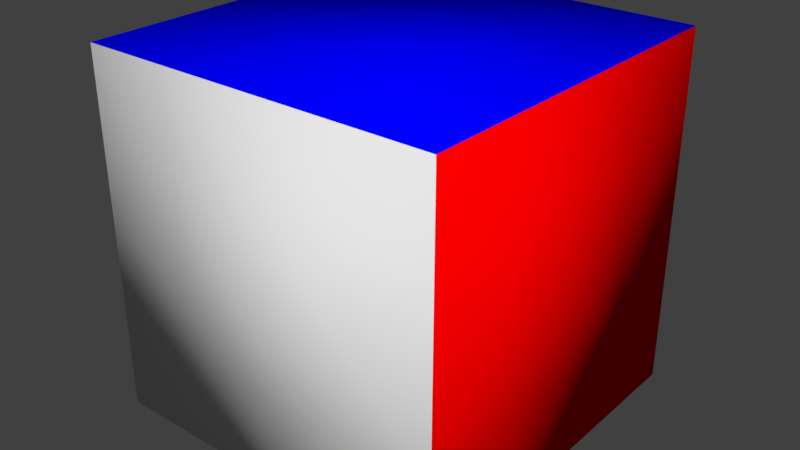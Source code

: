 # Source: scene.blend  (saved by Blender 2.78.0; exported with 4.5.12 LTS)
import bpy
from mathutils import Matrix  # noqa: F401  (used for matrix-valued properties, if any)

bpy.ops.wm.read_factory_settings(use_empty=True)
scene = bpy.context.scene
scene.name = 'Scene'

# ---- collections
col_collection_1 = bpy.data.collections.new('Collection 1'); scene.collection.children.link(col_collection_1)

# ---- materials (node trees are filled in below, after node groups)
mat_material = bpy.data.materials.new('Material')
mat_material.alpha_threshold = 0.0
mat_material.use_transparent_shadow = False
mat_material.roughness = 0.5
mat_material.line_color = (0.0, 0.0, 0.0, 1.0)
mat_material_001 = bpy.data.materials.new('Material.001')
mat_material_001.alpha_threshold = 0.0
mat_material_001.use_transparent_shadow = False
mat_material_001.diffuse_color = (0.0, 0.8, 0.0, 1.0)
mat_material_001.roughness = 0.5
mat_material_002 = bpy.data.materials.new('Material.002')
mat_material_002.alpha_threshold = 0.0
mat_material_002.use_transparent_shadow = False
mat_material_002.diffuse_color = (1.0, 0.0, 0.0, 1.0)
mat_material_002.roughness = 0.5
mat_material_003 = bpy.data.materials.new('Material.003')
mat_material_003.alpha_threshold = 0.0
mat_material_003.use_transparent_shadow = False
mat_material_003.diffuse_color = (0.0, 0.0, 1.0, 1.0)
mat_material_003.roughness = 0.5
mat_material_005 = bpy.data.materials.new('Material.005')
mat_material_005.alpha_threshold = 0.0
mat_material_005.use_transparent_shadow = False
mat_material_005.diffuse_color = (1.0, 1.0, 1.0, 1.0)
mat_material_005.roughness = 0.5
mat_material_005.line_color = (0.0, 0.0, 0.0, 1.0)

# ---- material node trees

# ---- world
world_world = bpy.data.worlds.new('World'); scene.world = world_world
world_world.color = (0.05088, 0.05088, 0.05088)
world_world.use_sun_shadow = False
world_world.sun_shadow_jitter_overblur = 0.0
world_world.cycles.sampling_method = 'MANUAL'

# ---- meshes
me_cube_001 = bpy.data.meshes.new('Cube.001')
me_cube_001.from_pydata([(1.0, 1.0, -1.0), (1.0, -1.0, -1.0), (-1.0, -1.0, -1.0), (-1.0, 1.0, -1.0), (1.0, 1.0, 1.0), (1.0, -1.0, 1.0), (-1.0, -1.0, 1.0), (-1.0, 1.0, 1.0), (1.0, -5.96e-08, -1.0), (1.788e-07, 1.0, -1.0), (1.0, 1.0, 0.0), (0.0, -1.0, -1.0), (1.0, -1.0, 0.0), (-1.0, 2.98e-07, -1.0), (-1.0, -1.0, 0.0), (-1.0, 1.0, 0.0), (1.0, -5.364e-07, 1.0), (2.384e-07, 1.0, 1.0), (-5.364e-07, -1.0, 1.0), (-1.0, 1.788e-07, 1.0), (2.086e-07, 1.0, 0.0), (-1.0, 2.384e-07, 0.0), (-2.682e-07, -1.0, 0.0), (1.0, -2.98e-07, 0.0), (-1.192e-07, -1.788e-07, 1.0), (8.941e-08, 1.192e-07, -1.0), (1.0, -0.5, -1.0), (-0.5, 1.0, -1.0), (1.0, 1.0, 0.5), (-0.5, -1.0, -1.0), (1.0, -1.0, 0.5), (-1.0, 0.5, -1.0), (-1.0, -1.0, 0.5), (-1.0, 1.0, 0.5), (1.0, -0.5, 1.0), (-0.5, 1.0, 1.0), (-0.5, -1.0, 1.0), (-1.0, 0.5, 1.0), (1.0, 0.5, -1.0), (0.5, 1.0, -1.0), (1.0, 1.0, -0.5), (0.5, -1.0, -1.0), (1.0, -1.0, -0.5), (-1.0, -0.5, -1.0), (-1.0, -1.0, -0.5), (-1.0, 1.0, -0.5), (1.0, 0.5, 1.0), (0.5, 1.0, 1.0), (0.5, -1.0, 1.0), (-1.0, -0.5, 1.0), (1.937e-07, 1.0, -0.5), (2.235e-07, 1.0, 0.5), (0.5, 1.0, 0.0), (-0.5, 1.0, 0.0), (-1.0, 2.086e-07, 0.5), (-1.0, 2.682e-07, -0.5), (-1.0, -0.5, 0.0), (-1.0, 0.5, 0.0), (-4.023e-07, -1.0, 0.5), (-1.341e-07, -1.0, -0.5), (0.5, -1.0, 0.0), (-0.5, -1.0, 0.0), (1.0, -4.172e-07, 0.5), (1.0, -1.788e-07, -0.5), (1.0, 0.5, 0.0), (1.0, -0.5, 0.0), (-0.5, 0.0, 1.0), (0.5, -3.576e-07, 1.0), (5.96e-08, 0.5, 1.0), (-3.278e-07, -0.5, 1.0), (4.47e-08, -0.5, -1.0), (1.341e-07, 0.5, -1.0), (0.5, 2.98e-08, -1.0), (-0.5, 2.086e-07, -1.0), (-0.5, 0.5, -1.0), (0.5, 0.5, -1.0), (0.5, -0.5, -1.0), (0.5, -0.5, 1.0), (0.5, 0.5, 1.0), (-0.5, 0.5, 1.0), (1.0, -0.5, -0.5), (1.0, 0.5, -0.5), (1.0, 0.5, 0.5), (-0.5, -1.0, -0.5), (0.5, -1.0, -0.5), (0.5, -1.0, 0.5), (-1.0, 0.5, -0.5), (-1.0, -0.5, -0.5), (-1.0, -0.5, 0.5), (-0.5, 1.0, 0.5), (0.5, 1.0, 0.5), (0.5, 1.0, -0.5), (-0.5, 1.0, -0.5), (-1.0, 0.5, 0.5), (-0.5, -1.0, 0.5), (1.0, -0.5, 0.5), (-0.5, -0.5, 1.0), (-0.5, -0.5, -1.0)], [], [(43, 97, 29), (36, 96, 49), (30, 95, 34), (32, 94, 36), (93, 37, 7), (92, 27, 3), (50, 91, 39), (51, 90, 52), (33, 89, 53), (88, 49, 19), (55, 87, 56), (45, 86, 57), (58, 85, 48), (59, 84, 60), (44, 83, 61), (62, 82, 46), (63, 81, 64), (42, 80, 65), (79, 37, 19), (67, 78, 68), (77, 69, 18), (76, 41, 11), (71, 75, 72), (31, 74, 73), (71, 25, 73), (27, 9, 71), (3, 27, 74), (38, 8, 72), (39, 0, 38), (39, 75, 71), (26, 1, 41), (8, 26, 76), (72, 76, 70), (77, 67, 24), (34, 16, 67), (5, 34, 77), (78, 47, 17), (46, 4, 47), (16, 46, 78), (35, 7, 37), (68, 17, 35), (24, 68, 79), (80, 63, 23), (26, 8, 63), (1, 26, 80), (81, 40, 10), (38, 0, 40), (8, 38, 81), (82, 28, 4), (64, 10, 28), (23, 64, 82), (83, 59, 22), (29, 11, 59), (2, 29, 83), (84, 42, 12), (41, 1, 42), (11, 41, 84), (85, 30, 5), (60, 12, 30), (22, 60, 85), (86, 55, 21), (13, 55, 86), (3, 31, 86), (87, 44, 14), (43, 2, 44), (13, 43, 87), (88, 32, 6), (56, 14, 32), (21, 56, 88), (89, 51, 20), (35, 17, 51), (7, 35, 89), (90, 28, 10), (47, 4, 28), (17, 47, 90), (91, 40, 0), (52, 10, 40), (20, 52, 91), (92, 50, 9), (53, 20, 50), (53, 92, 45), (93, 54, 19), (21, 54, 93), (57, 93, 33), (94, 58, 18), (61, 22, 58), (14, 61, 94), (95, 62, 16), (65, 23, 62), (12, 65, 95), (66, 19, 49), (69, 24, 66), (18, 69, 96), (97, 70, 11), (73, 25, 70), (13, 73, 97), (43, 29, 2), (36, 49, 6), (30, 34, 5), (32, 36, 6), (93, 7, 33), (92, 3, 45), (50, 39, 9), (51, 52, 20), (33, 53, 15), (88, 19, 54), (55, 56, 21), (45, 57, 15), (58, 48, 18), (59, 60, 22), (44, 61, 14), (62, 46, 16), (63, 64, 23), (42, 65, 12), (79, 19, 66), (67, 68, 24), (77, 18, 48), (76, 11, 70), (71, 72, 25), (31, 73, 13), (71, 73, 74), (27, 71, 74), (3, 74, 31), (38, 72, 75), (39, 38, 75), (39, 71, 9), (26, 41, 76), (8, 76, 72), (72, 70, 25), (77, 24, 69), (34, 67, 77), (5, 77, 48), (78, 17, 68), (46, 47, 78), (16, 78, 67), (35, 37, 79), (68, 35, 79), (24, 79, 66), (80, 23, 65), (26, 63, 80), (1, 80, 42), (81, 10, 64), (38, 40, 81), (8, 81, 63), (82, 4, 46), (64, 28, 82), (23, 82, 62), (83, 22, 61), (29, 59, 83), (2, 83, 44), (84, 12, 60), (41, 42, 84), (11, 84, 59), (85, 5, 48), (60, 30, 85), (22, 85, 58), (86, 21, 57), (13, 86, 31), (3, 86, 45), (87, 14, 56), (43, 44, 87), (13, 87, 55), (88, 6, 49), (56, 32, 88), (21, 88, 54), (89, 20, 53), (35, 51, 89), (7, 89, 33), (90, 10, 52), (47, 28, 90), (17, 90, 51), (91, 0, 39), (52, 40, 91), (20, 91, 50), (92, 9, 27), (53, 50, 92), (53, 45, 15), (93, 19, 37), (21, 93, 57), (57, 33, 15), (94, 18, 36), (61, 58, 94), (14, 94, 32), (95, 16, 34), (65, 62, 95), (12, 95, 30), (66, 49, 96), (69, 66, 96), (18, 96, 36), (97, 11, 29), (73, 70, 97), (13, 97, 43)])
me_cube_001.polygons.foreach_set('material_index', [3, 0, 0, 1, 2, 0, 0, 0, 0, 2, 2, 2, 1, 1, 1, 0, 0, 0, 0, 0, 0, 3, 3, 3, 3, 3, 3, 3, 3, 3, 3, 3, 3, 0, 0, 0, 0, 0, 0, 0, 0, 0, 0, 0, 0, 0, 0, 0, 0, 0, 0, 1, 1, 1, 1, 1, 1, 1, 1, 1, 2, 2, 2, 2, 2, 2, 2, 2, 2, 0, 0, 0, 0, 0, 0, 0, 0, 0, 0, 0, 0, 2, 2, 2, 1, 1, 1, 0, 0, 0, 0, 0, 0, 3, 3, 3, 3, 0, 0, 1, 2, 0, 0, 0, 0, 2, 2, 2, 1, 1, 1, 0, 0, 0, 0, 0, 0, 3, 3, 3, 3, 3, 3, 3, 3, 3, 3, 3, 3, 0, 0, 0, 0, 0, 0, 0, 0, 0, 0, 0, 0, 0, 0, 0, 0, 0, 0, 1, 1, 1, 1, 1, 1, 1, 1, 1, 2, 2, 2, 2, 2, 2, 2, 2, 2, 0, 0, 0, 0, 0, 0, 0, 0, 0, 0, 0, 0, 2, 2, 2, 1, 1, 1, 0, 0, 0, 0, 0, 0, 3, 3, 3])
_uv = me_cube_001.uv_layers.new(name='UVMap')
_uv.uv.foreach_set('vector', [0.08333, 0.6667, 0.08333, 0.5833, 2.235e-08, 0.5833, 0.6667, 0.25, 0.5833, 0.25, 0.5833, 0.3333, 0.3333, 0.25, 0.25, 0.25, 0.25, 0.3333, 1.0, 0.25, 0.9167, 0.25, 0.9167, 0.3333, 0.25, 0.75, 0.3333, 0.75, 0.3333, 0.6667, 0.5833, 0.4167, 0.6667, 0.4167, 0.6667, 0.3333, 0.5833, 0.5, 0.5833, 0.5833, 0.6667, 0.5833, 0.4167, 0.5, 0.4167, 0.5833, 0.5, 0.5833, 0.4167, 0.3333, 0.4167, 0.4167, 0.5, 0.4167, 0.25, 0.9167, 0.3333, 0.9167, 0.3333, 0.8333, 0.08333, 0.8333, 0.08333, 0.9167, 0.1667, 0.9167, 0.08333, 0.6667, 0.08333, 0.75, 0.1667, 0.75, 0.8333, 0.25, 0.75, 0.25, 0.75, 0.3333, 0.8333, 0.08333, 0.75, 0.08333, 0.75, 0.1667, 1.0, 0.08333, 0.9167, 0.08333, 0.9167, 0.1667, 0.1667, 0.25, 0.08333, 0.25, 0.08333, 0.3333, 0.1667, 0.08333, 0.08333, 0.08333, 0.08333, 0.1667, 0.3333, 0.08333, 0.25, 0.08333, 0.25, 0.1667, 0.4167, 0.25, 0.4167, 0.3333, 0.5, 0.3333, 0.5, 0.08333, 0.4167, 0.08333, 0.4167, 0.1667, 0.5833, 0.08333, 0.5833, 0.1667, 0.6667, 0.1667, 0.08333, 0.4167, 6.706e-08, 0.4167, 4.47e-08, 0.5, 0.25, 0.5, 0.25, 0.4167, 0.1667, 0.4167, 0.25, 0.6667, 0.25, 0.5833, 0.1667, 0.5833, 0.25, 0.5, 0.1667, 0.5, 0.1667, 0.5833, 0.3333, 0.5833, 0.3333, 0.5, 0.25, 0.5, 0.3333, 0.6667, 0.3333, 0.5833, 0.25, 0.5833, 0.25, 0.3333, 0.1667, 0.3333, 0.1667, 0.4167, 0.3333, 0.4167, 0.3333, 0.3333, 0.25, 0.3333, 0.3333, 0.4167, 0.25, 0.4167, 0.25, 0.5, 0.08333, 0.3333, 8.941e-08, 0.3333, 6.706e-08, 0.4167, 0.1667, 0.3333, 0.08333, 0.3333, 0.08333, 0.4167, 0.1667, 0.4167, 0.08333, 0.4167, 0.08333, 0.5, 0.5833, 0.08333, 0.5, 0.08333, 0.5, 0.1667, 0.5833, 1.043e-07, 0.5, 6.954e-08, 0.5, 0.08333, 0.6667, 1.391e-07, 0.5833, 1.043e-07, 0.5833, 0.08333, 0.4167, 0.08333, 0.3333, 0.08333, 0.3333, 0.1667, 0.4167, 3.477e-08, 0.3333, 0.0, 0.3333, 0.08333, 0.5, 6.954e-08, 0.4167, 3.477e-08, 0.4167, 0.08333, 0.3333, 0.25, 0.3333, 0.3333, 0.4167, 0.3333, 0.4167, 0.1667, 0.3333, 0.1667, 0.3333, 0.25, 0.5, 0.1667, 0.4167, 0.1667, 0.4167, 0.25, 0.25, 0.08333, 0.1667, 0.08333, 0.1667, 0.1667, 0.25, 9.934e-09, 0.1667, 1.987e-08, 0.1667, 0.08333, 0.3333, 0.0, 0.25, 9.934e-09, 0.25, 0.08333, 0.08333, 0.08333, 2.732e-08, 0.08333, 5.464e-08, 0.1667, 0.08333, 2.98e-08, 0.0, 3.974e-08, 2.732e-08, 0.08333, 0.1667, 1.987e-08, 0.08333, 2.98e-08, 0.08333, 0.08333, 0.08333, 0.25, 8.196e-08, 0.25, 1.093e-07, 0.3333, 0.08333, 0.1667, 5.464e-08, 0.1667, 8.196e-08, 0.25, 0.1667, 0.1667, 0.08333, 0.1667, 0.08333, 0.25, 0.9167, 0.08333, 0.8333, 0.08333, 0.8333, 0.1667, 0.9167, 2.235e-08, 0.8333, 1.49e-08, 0.8333, 0.08333, 1.0, 2.98e-08, 0.9167, 2.235e-08, 0.9167, 0.08333, 0.75, 0.08333, 0.6667, 0.08333, 0.6667, 0.1667, 0.75, 7.451e-09, 0.6667, 0.0, 0.6667, 0.08333, 0.8333, 1.49e-08, 0.75, 7.451e-09, 0.75, 0.08333, 0.75, 0.25, 0.6667, 0.25, 0.6667, 0.3333, 0.75, 0.1667, 0.6667, 0.1667, 0.6667, 0.25, 0.8333, 0.1667, 0.75, 0.1667, 0.75, 0.25, 0.08333, 0.75, 0.08333, 0.8333, 0.1667, 0.8333, 2.98e-08, 0.8333, 0.08333, 0.8333, 0.08333, 0.75, 5.96e-08, 0.6667, 4.47e-08, 0.75, 0.08333, 0.75, 0.08333, 0.9167, 0.08333, 1.0, 0.1667, 1.0, 1.49e-08, 0.9167, 0.0, 1.0, 0.08333, 1.0, 2.98e-08, 0.8333, 1.49e-08, 0.9167, 0.08333, 0.9167, 0.25, 0.9167, 0.25, 1.0, 0.3333, 1.0, 0.1667, 0.9167, 0.1667, 1.0, 0.25, 1.0, 0.1667, 0.8333, 0.1667, 0.9167, 0.25, 0.9167, 0.4167, 0.4167, 0.4167, 0.5, 0.5, 0.5, 0.3333, 0.4167, 0.3333, 0.5, 0.4167, 0.5, 0.3333, 0.3333, 0.3333, 0.4167, 0.4167, 0.4167, 0.4167, 0.5833, 0.4167, 0.6667, 0.5, 0.6667, 0.3333, 0.5833, 0.3333, 0.6667, 0.4167, 0.6667, 0.3333, 0.5, 0.3333, 0.5833, 0.4167, 0.5833, 0.5833, 0.5833, 0.5833, 0.6667, 0.6667, 0.6667, 0.5, 0.5833, 0.5, 0.6667, 0.5833, 0.6667, 0.5, 0.5, 0.5, 0.5833, 0.5833, 0.5833, 0.5833, 0.4167, 0.5833, 0.5, 0.6667, 0.5, 0.5, 0.4167, 0.5, 0.5, 0.5833, 0.5, 0.5, 0.4167, 0.5833, 0.4167, 0.5833, 0.3333, 0.25, 0.75, 0.25, 0.8333, 0.3333, 0.8333, 0.1667, 0.8333, 0.25, 0.8333, 0.25, 0.75, 0.1667, 0.75, 0.25, 0.75, 0.25, 0.6667, 0.9167, 0.25, 0.8333, 0.25, 0.8333, 0.3333, 0.9167, 0.1667, 0.8333, 0.1667, 0.8333, 0.25, 1.0, 0.1667, 0.9167, 0.1667, 0.9167, 0.25, 0.25, 0.25, 0.1667, 0.25, 0.1667, 0.3333, 0.25, 0.1667, 0.1667, 0.1667, 0.1667, 0.25, 0.3333, 0.1667, 0.25, 0.1667, 0.25, 0.25, 0.5, 0.25, 0.5, 0.3333, 0.5833, 0.3333, 0.5833, 0.1667, 0.5, 0.1667, 0.5, 0.25, 0.6667, 0.1667, 0.5833, 0.1667, 0.5833, 0.25, 0.08333, 0.5833, 0.08333, 0.5, 4.47e-08, 0.5, 0.1667, 0.5833, 0.1667, 0.5, 0.08333, 0.5, 0.1667, 0.6667, 0.1667, 0.5833, 0.08333, 0.5833, 0.08333, 0.6667, 2.235e-08, 0.5833, 0.0, 0.6667, 0.6667, 0.25, 0.5833, 0.3333, 0.6667, 0.3333, 0.3333, 0.25, 0.25, 0.3333, 0.3333, 0.3333, 1.0, 0.25, 0.9167, 0.3333, 1.0, 0.3333, 0.25, 0.75, 0.3333, 0.6667, 0.25, 0.6667, 0.5833, 0.4167, 0.6667, 0.3333, 0.5833, 0.3333, 0.5833, 0.5, 0.6667, 0.5833, 0.6667, 0.5, 0.4167, 0.5, 0.5, 0.5833, 0.5, 0.5, 0.4167, 0.3333, 0.5, 0.4167, 0.5, 0.3333, 0.25, 0.9167, 0.3333, 0.8333, 0.25, 0.8333, 0.08333, 0.8333, 0.1667, 0.9167, 0.1667, 0.8333, 0.08333, 0.6667, 0.1667, 0.75, 0.1667, 0.6667, 0.8333, 0.25, 0.75, 0.3333, 0.8333, 0.3333, 0.8333, 0.08333, 0.75, 0.1667, 0.8333, 0.1667, 1.0, 0.08333, 0.9167, 0.1667, 1.0, 0.1667, 0.1667, 0.25, 0.08333, 0.3333, 0.1667, 0.3333, 0.1667, 0.08333, 0.08333, 0.1667, 0.1667, 0.1667, 0.3333, 0.08333, 0.25, 0.1667, 0.3333, 0.1667, 0.4167, 0.25, 0.5, 0.3333, 0.5, 0.25, 0.5, 0.08333, 0.4167, 0.1667, 0.5, 0.1667, 0.5833, 0.08333, 0.6667, 0.1667, 0.6667, 0.08333, 0.08333, 0.4167, 4.47e-08, 0.5, 0.08333, 0.5, 0.25, 0.5, 0.1667, 0.4167, 0.1667, 0.5, 0.25, 0.6667, 0.1667, 0.5833, 0.1667, 0.6667, 0.25, 0.5, 0.1667, 0.5833, 0.25, 0.5833, 0.3333, 0.5833, 0.25, 0.5, 0.25, 0.5833, 0.3333, 0.6667, 0.25, 0.5833, 0.25, 0.6667, 0.25, 0.3333, 0.1667, 0.4167, 0.25, 0.4167, 0.3333, 0.4167, 0.25, 0.3333, 0.25, 0.4167, 0.3333, 0.4167, 0.25, 0.5, 0.3333, 0.5, 0.08333, 0.3333, 6.706e-08, 0.4167, 0.08333, 0.4167, 0.1667, 0.3333, 0.08333, 0.4167, 0.1667, 0.4167, 0.1667, 0.4167, 0.08333, 0.5, 0.1667, 0.5, 0.5833, 0.08333, 0.5, 0.1667, 0.5833, 0.1667, 0.5833, 1.043e-07, 0.5, 0.08333, 0.5833, 0.08333, 0.6667, 1.391e-07, 0.5833, 0.08333, 0.6667, 0.08333, 0.4167, 0.08333, 0.3333, 0.1667, 0.4167, 0.1667, 0.4167, 3.477e-08, 0.3333, 0.08333, 0.4167, 0.08333, 0.5, 6.954e-08, 0.4167, 0.08333, 0.5, 0.08333, 0.3333, 0.25, 0.4167, 0.3333, 0.4167, 0.25, 0.4167, 0.1667, 0.3333, 0.25, 0.4167, 0.25, 0.5, 0.1667, 0.4167, 0.25, 0.5, 0.25, 0.25, 0.08333, 0.1667, 0.1667, 0.25, 0.1667, 0.25, 9.934e-09, 0.1667, 0.08333, 0.25, 0.08333, 0.3333, 0.0, 0.25, 0.08333, 0.3333, 0.08333, 0.08333, 0.08333, 5.464e-08, 0.1667, 0.08333, 0.1667, 0.08333, 2.98e-08, 2.732e-08, 0.08333, 0.08333, 0.08333, 0.1667, 1.987e-08, 0.08333, 0.08333, 0.1667, 0.08333, 0.08333, 0.25, 1.093e-07, 0.3333, 0.08333, 0.3333, 0.08333, 0.1667, 8.196e-08, 0.25, 0.08333, 0.25, 0.1667, 0.1667, 0.08333, 0.25, 0.1667, 0.25, 0.9167, 0.08333, 0.8333, 0.1667, 0.9167, 0.1667, 0.9167, 2.235e-08, 0.8333, 0.08333, 0.9167, 0.08333, 1.0, 2.98e-08, 0.9167, 0.08333, 1.0, 0.08333, 0.75, 0.08333, 0.6667, 0.1667, 0.75, 0.1667, 0.75, 7.451e-09, 0.6667, 0.08333, 0.75, 0.08333, 0.8333, 1.49e-08, 0.75, 0.08333, 0.8333, 0.08333, 0.75, 0.25, 0.6667, 0.3333, 0.75, 0.3333, 0.75, 0.1667, 0.6667, 0.25, 0.75, 0.25, 0.8333, 0.1667, 0.75, 0.25, 0.8333, 0.25, 0.08333, 0.75, 0.1667, 0.8333, 0.1667, 0.75, 2.98e-08, 0.8333, 0.08333, 0.75, 4.47e-08, 0.75, 5.96e-08, 0.6667, 0.08333, 0.75, 0.08333, 0.6667, 0.08333, 0.9167, 0.1667, 1.0, 0.1667, 0.9167, 1.49e-08, 0.9167, 0.08333, 1.0, 0.08333, 0.9167, 2.98e-08, 0.8333, 0.08333, 0.9167, 0.08333, 0.8333, 0.25, 0.9167, 0.3333, 1.0, 0.3333, 0.9167, 0.1667, 0.9167, 0.25, 1.0, 0.25, 0.9167, 0.1667, 0.8333, 0.25, 0.9167, 0.25, 0.8333, 0.4167, 0.4167, 0.5, 0.5, 0.5, 0.4167, 0.3333, 0.4167, 0.4167, 0.5, 0.4167, 0.4167, 0.3333, 0.3333, 0.4167, 0.4167, 0.4167, 0.3333, 0.4167, 0.5833, 0.5, 0.6667, 0.5, 0.5833, 0.3333, 0.5833, 0.4167, 0.6667, 0.4167, 0.5833, 0.3333, 0.5, 0.4167, 0.5833, 0.4167, 0.5, 0.5833, 0.5833, 0.6667, 0.6667, 0.6667, 0.5833, 0.5, 0.5833, 0.5833, 0.6667, 0.5833, 0.5833, 0.5, 0.5, 0.5833, 0.5833, 0.5833, 0.5, 0.5833, 0.4167, 0.6667, 0.5, 0.6667, 0.4167, 0.5, 0.4167, 0.5833, 0.5, 0.5833, 0.4167, 0.5, 0.4167, 0.5833, 0.3333, 0.5, 0.3333, 0.25, 0.75, 0.3333, 0.8333, 0.3333, 0.75, 0.1667, 0.8333, 0.25, 0.75, 0.1667, 0.75, 0.1667, 0.75, 0.25, 0.6667, 0.1667, 0.6667, 0.9167, 0.25, 0.8333, 0.3333, 0.9167, 0.3333, 0.9167, 0.1667, 0.8333, 0.25, 0.9167, 0.25, 1.0, 0.1667, 0.9167, 0.25, 1.0, 0.25, 0.25, 0.25, 0.1667, 0.3333, 0.25, 0.3333, 0.25, 0.1667, 0.1667, 0.25, 0.25, 0.25, 0.3333, 0.1667, 0.25, 0.25, 0.3333, 0.25, 0.5, 0.25, 0.5833, 0.3333, 0.5833, 0.25, 0.5833, 0.1667, 0.5, 0.25, 0.5833, 0.25, 0.6667, 0.1667, 0.5833, 0.25, 0.6667, 0.25, 0.08333, 0.5833, 4.47e-08, 0.5, 2.235e-08, 0.5833, 0.1667, 0.5833, 0.08333, 0.5, 0.08333, 0.5833, 0.1667, 0.6667, 0.08333, 0.5833, 0.08333, 0.6667])
_ca = me_cube_001.color_attributes.new('Col', 'BYTE_COLOR', 'CORNER')
_ca.data.foreach_set('color', [0.1779, 0.9387, 1.0, 1.0, 0.1779, 0.9387, 1.0, 1.0, 0.1779, 0.9387, 1.0, 1.0, 0.1779, 0.9387, 1.0, 1.0, 0.1779, 0.9387, 1.0, 1.0, 0.1779, 0.9387, 1.0, 1.0, 0.1779, 0.9387, 1.0, 1.0, 0.1779, 0.9387, 1.0, 1.0, 0.1779, 0.9387, 1.0, 1.0, 0.1779, 0.9387, 1.0, 1.0, 0.1779, 0.9387, 1.0, 1.0, 0.1779, 0.9387, 1.0, 1.0, 0.1779, 0.9387, 1.0, 1.0, 0.1779, 0.9387, 1.0, 1.0, 0.1779, 0.9387, 1.0, 1.0, 0.1779, 0.9387, 1.0, 1.0, 0.1779, 0.9387, 1.0, 1.0, 0.1779, 0.9387, 1.0, 1.0, 0.1779, 0.9387, 1.0, 1.0, 0.1779, 0.9387, 1.0, 1.0, 0.1779, 0.9387, 1.0, 1.0, 0.1779, 0.9387, 1.0, 1.0, 0.1779, 0.9387, 1.0, 1.0, 0.1779, 0.9387, 1.0, 1.0, 0.1779, 0.9387, 1.0, 1.0, 0.1779, 0.9387, 1.0, 1.0, 0.1779, 0.9387, 1.0, 1.0, 0.1779, 0.9387, 1.0, 1.0, 0.1779, 0.9387, 1.0, 1.0, 0.1779, 0.9387, 1.0, 1.0, 0.1779, 0.9387, 1.0, 1.0, 0.1779, 0.9387, 1.0, 1.0, 0.1779, 0.9387, 1.0, 1.0, 0.1779, 0.9387, 1.0, 1.0, 0.1779, 0.9387, 1.0, 1.0, 0.1779, 0.9387, 1.0, 1.0, 0.1779, 0.9387, 1.0, 1.0, 0.1779, 0.9387, 1.0, 1.0, 0.1779, 0.9387, 1.0, 1.0, 0.1779, 0.9387, 1.0, 1.0, 0.1779, 0.9387, 1.0, 1.0, 0.1779, 0.9387, 1.0, 1.0, 0.1779, 0.9387, 1.0, 1.0, 0.1779, 0.9387, 1.0, 1.0, 0.1779, 0.9387, 1.0, 1.0, 0.1779, 0.9387, 1.0, 1.0, 0.1779, 0.9387, 1.0, 1.0, 0.1779, 0.9387, 1.0, 1.0, 0.1779, 0.9387, 1.0, 1.0, 0.1779, 0.9387, 1.0, 1.0, 0.1779, 0.9387, 1.0, 1.0, 0.1779, 0.9387, 1.0, 1.0, 0.1779, 0.9387, 1.0, 1.0, 0.1779, 0.9387, 1.0, 1.0, 0.1779, 0.9387, 1.0, 1.0, 0.1779, 0.9387, 1.0, 1.0, 0.1779, 0.9387, 1.0, 1.0, 0.1779, 0.9387, 1.0, 1.0, 0.1779, 0.9387, 1.0, 1.0, 0.1779, 0.9387, 1.0, 1.0, 0.1779, 0.9387, 1.0, 1.0, 0.1779, 0.9387, 1.0, 1.0, 0.1779, 0.9387, 1.0, 1.0, 0.1779, 0.9387, 1.0, 1.0, 0.1779, 0.9387, 1.0, 1.0, 0.1779, 0.9387, 1.0, 1.0, 0.1779, 0.9387, 1.0, 1.0, 0.1779, 0.9387, 1.0, 1.0, 0.1779, 0.9387, 1.0, 1.0, 0.1779, 0.9387, 1.0, 1.0, 0.1779, 0.9387, 1.0, 1.0, 0.1779, 0.9387, 1.0, 1.0, 0.1779, 0.9387, 1.0, 1.0, 0.1779, 0.9387, 1.0, 1.0, 0.1779, 0.9387, 1.0, 1.0, 0.1779, 0.9387, 1.0, 1.0, 0.1779, 0.9387, 1.0, 1.0, 0.1779, 0.9387, 1.0, 1.0, 0.1779, 0.9387, 1.0, 1.0, 0.1779, 0.9387, 1.0, 1.0, 0.1779, 0.9387, 1.0, 1.0, 0.1779, 0.9387, 1.0, 1.0, 0.1779, 0.9387, 1.0, 1.0, 0.1779, 0.9387, 1.0, 1.0, 0.1779, 0.9387, 1.0, 1.0, 0.1779, 0.9387, 1.0, 1.0, 0.1779, 0.9387, 1.0, 1.0, 0.1779, 0.9387, 1.0, 1.0, 0.1779, 0.9387, 1.0, 1.0, 0.1779, 0.9387, 1.0, 1.0, 0.1779, 0.9387, 1.0, 1.0, 0.1779, 0.9387, 1.0, 1.0, 0.1779, 0.9387, 1.0, 1.0, 0.1779, 0.9387, 1.0, 1.0, 0.1779, 0.9387, 1.0, 1.0, 0.1779, 0.9387, 1.0, 1.0, 0.1779, 0.9387, 1.0, 1.0, 0.1779, 0.9387, 1.0, 1.0, 0.1779, 0.9387, 1.0, 1.0, 0.1779, 0.9387, 1.0, 1.0, 0.1779, 0.9387, 1.0, 1.0, 0.1779, 0.9387, 1.0, 1.0, 0.1779, 0.9387, 1.0, 1.0, 0.1779, 0.9387, 1.0, 1.0, 0.1779, 0.9387, 1.0, 1.0, 0.1779, 0.9387, 1.0, 1.0, 0.1779, 0.9387, 1.0, 1.0, 0.1779, 0.9387, 1.0, 1.0, 0.1779, 0.9387, 1.0, 1.0, 0.1779, 0.9387, 1.0, 1.0, 0.1779, 0.9387, 1.0, 1.0, 0.1779, 0.9387, 1.0, 1.0, 0.1779, 0.9387, 1.0, 1.0, 0.1779, 0.9387, 1.0, 1.0, 0.1779, 0.9387, 1.0, 1.0, 0.1779, 0.9387, 1.0, 1.0, 0.1779, 0.9387, 1.0, 1.0, 0.1779, 0.9387, 1.0, 1.0, 0.1779, 0.9387, 1.0, 1.0, 0.1779, 0.9387, 1.0, 1.0, 0.1779, 0.9387, 1.0, 1.0, 0.1779, 0.9387, 1.0, 1.0, 0.1779, 0.9387, 1.0, 1.0, 0.1779, 0.9387, 1.0, 1.0, 0.1779, 0.9387, 1.0, 1.0, 0.1779, 0.9387, 1.0, 1.0, 0.1779, 0.9387, 1.0, 1.0, 0.1779, 0.9387, 1.0, 1.0, 0.1779, 0.9387, 1.0, 1.0, 0.1779, 0.9387, 1.0, 1.0, 0.1779, 0.9387, 1.0, 1.0, 0.1779, 0.9387, 1.0, 1.0, 0.1779, 0.9387, 1.0, 1.0, 0.1779, 0.9387, 1.0, 1.0, 0.1779, 0.9387, 1.0, 1.0, 0.1779, 0.9387, 1.0, 1.0, 0.1779, 0.9387, 1.0, 1.0, 0.1779, 0.9387, 1.0, 1.0, 0.1779, 0.9387, 1.0, 1.0, 0.1779, 0.9387, 1.0, 1.0, 0.1779, 0.9387, 1.0, 1.0, 0.1779, 0.9387, 1.0, 1.0, 0.1779, 0.9387, 1.0, 1.0, 0.1779, 0.9387, 1.0, 1.0, 0.1779, 0.9387, 1.0, 1.0, 0.1779, 0.9387, 1.0, 1.0, 0.1779, 0.9387, 1.0, 1.0, 0.1779, 0.9387, 1.0, 1.0, 0.1779, 0.9387, 1.0, 1.0, 0.1779, 0.9387, 1.0, 1.0, 0.1779, 0.9387, 1.0, 1.0, 0.1779, 0.9387, 1.0, 1.0, 0.1779, 0.9387, 1.0, 1.0, 0.1779, 0.9387, 1.0, 1.0, 0.1779, 0.9387, 1.0, 1.0, 0.1779, 0.9387, 1.0, 1.0, 0.1779, 0.9387, 1.0, 1.0, 0.1779, 0.9387, 1.0, 1.0, 0.1779, 0.9387, 1.0, 1.0, 0.1779, 0.9387, 1.0, 1.0, 0.1779, 0.9387, 1.0, 1.0, 0.1779, 0.9387, 1.0, 1.0, 0.1779, 0.9387, 1.0, 1.0, 0.1779, 0.9387, 1.0, 1.0, 0.1779, 0.9387, 1.0, 1.0, 0.1779, 0.9387, 1.0, 1.0, 0.1779, 0.9387, 1.0, 1.0, 0.1779, 0.9387, 1.0, 1.0, 0.1779, 0.9387, 1.0, 1.0, 0.1779, 0.9387, 1.0, 1.0, 0.1779, 0.9387, 1.0, 1.0, 0.1779, 0.9387, 1.0, 1.0, 0.1779, 0.9387, 1.0, 1.0, 0.1779, 0.9387, 1.0, 1.0, 0.1779, 0.9387, 1.0, 1.0, 0.1779, 0.9387, 1.0, 1.0, 0.1779, 0.9387, 1.0, 1.0, 0.1779, 0.9387, 1.0, 1.0, 0.1779, 0.9387, 1.0, 1.0, 0.1779, 0.9387, 1.0, 1.0, 0.1779, 0.9387, 1.0, 1.0, 0.1779, 0.9387, 1.0, 1.0, 0.1779, 0.9387, 1.0, 1.0, 0.1779, 0.9387, 1.0, 1.0, 0.1779, 0.9387, 1.0, 1.0, 0.1779, 0.9387, 1.0, 1.0, 0.1779, 0.9387, 1.0, 1.0, 0.1779, 0.9387, 1.0, 1.0, 0.1779, 0.9387, 1.0, 1.0, 0.1779, 0.9387, 1.0, 1.0, 0.1779, 0.9387, 1.0, 1.0, 0.1779, 0.9387, 1.0, 1.0, 0.1779, 0.9387, 1.0, 1.0, 0.1779, 0.9387, 1.0, 1.0, 0.1779, 0.9387, 1.0, 1.0, 0.1779, 0.9387, 1.0, 1.0, 0.1779, 0.9387, 1.0, 1.0, 0.1779, 0.9387, 1.0, 1.0, 0.1779, 0.9387, 1.0, 1.0, 0.1779, 0.9387, 1.0, 1.0, 0.1779, 0.9387, 1.0, 1.0, 0.1779, 0.9387, 1.0, 1.0, 0.1779, 0.9387, 1.0, 1.0, 0.1779, 0.9387, 1.0, 1.0, 0.1779, 0.9387, 1.0, 1.0, 0.1779, 0.9387, 1.0, 1.0, 0.1779, 0.9387, 1.0, 1.0, 0.1779, 0.9387, 1.0, 1.0, 0.1779, 0.9387, 1.0, 1.0, 0.1779, 0.9387, 1.0, 1.0, 0.1779, 0.9387, 1.0, 1.0, 0.1779, 0.9387, 1.0, 1.0, 0.1779, 0.9387, 1.0, 1.0, 0.1779, 0.9387, 1.0, 1.0, 0.1779, 0.9387, 1.0, 1.0, 0.1779, 0.9387, 1.0, 1.0, 0.1779, 0.9387, 1.0, 1.0, 0.1779, 0.9387, 1.0, 1.0, 0.1779, 0.9387, 1.0, 1.0, 0.1779, 0.9387, 1.0, 1.0, 0.1779, 0.9387, 1.0, 1.0, 0.1779, 0.9387, 1.0, 1.0, 0.1779, 0.9387, 1.0, 1.0, 0.1779, 0.9387, 1.0, 1.0, 0.1779, 0.9387, 1.0, 1.0, 0.1779, 0.9387, 1.0, 1.0, 0.1779, 0.9387, 1.0, 1.0, 0.1779, 0.9387, 1.0, 1.0, 0.1779, 0.9387, 1.0, 1.0, 0.1779, 0.9387, 1.0, 1.0, 0.1779, 0.9387, 1.0, 1.0, 0.1779, 0.9387, 1.0, 1.0, 0.1779, 0.9387, 1.0, 1.0, 0.1779, 0.9387, 1.0, 1.0, 0.1779, 0.9387, 1.0, 1.0, 0.1779, 0.9387, 1.0, 1.0, 0.1779, 0.9387, 1.0, 1.0, 0.1779, 0.9387, 1.0, 1.0, 0.1779, 0.9387, 1.0, 1.0, 0.1779, 0.9387, 1.0, 1.0, 0.1779, 0.9387, 1.0, 1.0, 0.1779, 0.9387, 1.0, 1.0, 0.1779, 0.9387, 1.0, 1.0, 0.1779, 0.9387, 1.0, 1.0, 0.1779, 0.9387, 1.0, 1.0, 0.1779, 0.9387, 1.0, 1.0, 0.1779, 0.9387, 1.0, 1.0, 0.1779, 0.9387, 1.0, 1.0, 0.1779, 0.9387, 1.0, 1.0, 0.1779, 0.9387, 1.0, 1.0, 0.1779, 0.9387, 1.0, 1.0, 0.1779, 0.9387, 1.0, 1.0, 0.1779, 0.9387, 1.0, 1.0, 0.1779, 0.9387, 1.0, 1.0, 0.1779, 0.9387, 1.0, 1.0, 0.1779, 0.9387, 1.0, 1.0, 0.1779, 0.9387, 1.0, 1.0, 0.1779, 0.9387, 1.0, 1.0, 0.1779, 0.9387, 1.0, 1.0, 0.1779, 0.9387, 1.0, 1.0, 0.1779, 0.9387, 1.0, 1.0, 0.1779, 0.9387, 1.0, 1.0, 0.1779, 0.9387, 1.0, 1.0, 0.1779, 0.9387, 1.0, 1.0, 0.1779, 0.9387, 1.0, 1.0, 0.1779, 0.9387, 1.0, 1.0, 0.1779, 0.9387, 1.0, 1.0, 0.1779, 0.9387, 1.0, 1.0, 0.1779, 0.9387, 1.0, 1.0, 0.1779, 0.9387, 1.0, 1.0, 0.1779, 0.9387, 1.0, 1.0, 0.1779, 0.9387, 1.0, 1.0, 0.1779, 0.9387, 1.0, 1.0, 0.1779, 0.9387, 1.0, 1.0, 0.1779, 0.9387, 1.0, 1.0, 0.1779, 0.9387, 1.0, 1.0, 0.1779, 0.9387, 1.0, 1.0, 0.1779, 0.9387, 1.0, 1.0, 0.1779, 0.9387, 1.0, 1.0, 0.1779, 0.9387, 1.0, 1.0, 0.1779, 0.9387, 1.0, 1.0, 0.1779, 0.9387, 1.0, 1.0, 0.1779, 0.9387, 1.0, 1.0, 0.1779, 0.9387, 1.0, 1.0, 0.1779, 0.9387, 1.0, 1.0, 0.1779, 0.9387, 1.0, 1.0, 0.1779, 0.9387, 1.0, 1.0, 0.1779, 0.9387, 1.0, 1.0, 0.1779, 0.9387, 1.0, 1.0, 0.1779, 0.9387, 1.0, 1.0, 0.1779, 0.9387, 1.0, 1.0, 0.1779, 0.9387, 1.0, 1.0, 0.1779, 0.9387, 1.0, 1.0, 0.1779, 0.9387, 1.0, 1.0, 0.1779, 0.9387, 1.0, 1.0, 0.1779, 0.9387, 1.0, 1.0, 0.1779, 0.9387, 1.0, 1.0, 0.1779, 0.9387, 1.0, 1.0, 0.1779, 0.9387, 1.0, 1.0, 0.1779, 0.9387, 1.0, 1.0, 0.1779, 0.9387, 1.0, 1.0, 0.1779, 0.9387, 1.0, 1.0, 0.1779, 0.9387, 1.0, 1.0, 0.1779, 0.9387, 1.0, 1.0, 0.1779, 0.9387, 1.0, 1.0, 0.1779, 0.9387, 1.0, 1.0, 0.1779, 0.9387, 1.0, 1.0, 0.1779, 0.9387, 1.0, 1.0, 0.1779, 0.9387, 1.0, 1.0, 0.1779, 0.9387, 1.0, 1.0, 0.1779, 0.9387, 1.0, 1.0, 0.1779, 0.9387, 1.0, 1.0, 0.1779, 0.9387, 1.0, 1.0, 0.1779, 0.9387, 1.0, 1.0, 0.1779, 0.9387, 1.0, 1.0, 0.1779, 0.9387, 1.0, 1.0, 0.1779, 0.9387, 1.0, 1.0, 0.1779, 0.9387, 1.0, 1.0, 0.1779, 0.9387, 1.0, 1.0, 0.1779, 0.9387, 1.0, 1.0, 0.1779, 0.9387, 1.0, 1.0, 0.1779, 0.9387, 1.0, 1.0, 0.1779, 0.9387, 1.0, 1.0, 0.1779, 0.9387, 1.0, 1.0, 0.1779, 0.9387, 1.0, 1.0, 0.1779, 0.9387, 1.0, 1.0, 0.1779, 0.9387, 1.0, 1.0, 0.1779, 0.9387, 1.0, 1.0, 0.1779, 0.9387, 1.0, 1.0, 0.1779, 0.9387, 1.0, 1.0, 0.1779, 0.9387, 1.0, 1.0, 0.1779, 0.9387, 1.0, 1.0, 0.1779, 0.9387, 1.0, 1.0, 0.1779, 0.9387, 1.0, 1.0, 0.1779, 0.9387, 1.0, 1.0, 0.1779, 0.9387, 1.0, 1.0, 0.1779, 0.9387, 1.0, 1.0, 0.1779, 0.9387, 1.0, 1.0, 0.1779, 0.9387, 1.0, 1.0, 0.1779, 0.9387, 1.0, 1.0, 0.1779, 0.9387, 1.0, 1.0, 0.1779, 0.9387, 1.0, 1.0, 0.1779, 0.9387, 1.0, 1.0, 0.1779, 0.9387, 1.0, 1.0, 0.1779, 0.9387, 1.0, 1.0, 0.1779, 0.9387, 1.0, 1.0, 0.1779, 0.9387, 1.0, 1.0, 0.1779, 0.9387, 1.0, 1.0, 0.1779, 0.9387, 1.0, 1.0, 0.1779, 0.9387, 1.0, 1.0, 0.1779, 0.9387, 1.0, 1.0, 0.1779, 0.9387, 1.0, 1.0, 0.1779, 0.9387, 1.0, 1.0, 0.1779, 0.9387, 1.0, 1.0, 0.1779, 0.9387, 1.0, 1.0, 0.1779, 0.9387, 1.0, 1.0, 0.1779, 0.9387, 1.0, 1.0, 0.1779, 0.9387, 1.0, 1.0, 0.1779, 0.9387, 1.0, 1.0, 0.1779, 0.9387, 1.0, 1.0, 0.1779, 0.9387, 1.0, 1.0, 0.1779, 0.9387, 1.0, 1.0, 0.1779, 0.9387, 1.0, 1.0, 0.1779, 0.9387, 1.0, 1.0, 0.1779, 0.9387, 1.0, 1.0, 0.1779, 0.9387, 1.0, 1.0, 0.1779, 0.9387, 1.0, 1.0, 0.1779, 0.9387, 1.0, 1.0, 0.1779, 0.9387, 1.0, 1.0, 0.1779, 0.9387, 1.0, 1.0, 0.1779, 0.9387, 1.0, 1.0, 0.1779, 0.9387, 1.0, 1.0, 0.1779, 0.9387, 1.0, 1.0, 0.1779, 0.9387, 1.0, 1.0, 0.1779, 0.9387, 1.0, 1.0, 0.1779, 0.9387, 1.0, 1.0, 0.1779, 0.9387, 1.0, 1.0, 0.1779, 0.9387, 1.0, 1.0, 0.1779, 0.9387, 1.0, 1.0, 0.1779, 0.9387, 1.0, 1.0, 0.1779, 0.9387, 1.0, 1.0, 0.1779, 0.9387, 1.0, 1.0, 0.1779, 0.9387, 1.0, 1.0, 0.1779, 0.9387, 1.0, 1.0, 0.1779, 0.9387, 1.0, 1.0, 0.1779, 0.9387, 1.0, 1.0, 0.1779, 0.9387, 1.0, 1.0, 0.1779, 0.9387, 1.0, 1.0, 0.1779, 0.9387, 1.0, 1.0, 0.1779, 0.9387, 1.0, 1.0, 0.1779, 0.9387, 1.0, 1.0, 0.1779, 0.9387, 1.0, 1.0, 0.1779, 0.9387, 1.0, 1.0, 0.1779, 0.9387, 1.0, 1.0, 0.1779, 0.9387, 1.0, 1.0, 0.1779, 0.9387, 1.0, 1.0, 0.1779, 0.9387, 1.0, 1.0, 0.1779, 0.9387, 1.0, 1.0, 0.1779, 0.9387, 1.0, 1.0, 0.1779, 0.9387, 1.0, 1.0, 0.1779, 0.9387, 1.0, 1.0, 0.1779, 0.9387, 1.0, 1.0, 0.1779, 0.9387, 1.0, 1.0, 0.1779, 0.9387, 1.0, 1.0, 0.1779, 0.9387, 1.0, 1.0, 0.1779, 0.9387, 1.0, 1.0, 0.1779, 0.9387, 1.0, 1.0, 0.1779, 0.9387, 1.0, 1.0, 0.1779, 0.9387, 1.0, 1.0, 0.1779, 0.9387, 1.0, 1.0, 0.1779, 0.9387, 1.0, 1.0, 0.1779, 0.9387, 1.0, 1.0, 0.1779, 0.9387, 1.0, 1.0, 0.1779, 0.9387, 1.0, 1.0, 0.1779, 0.9387, 1.0, 1.0, 0.1779, 0.9387, 1.0, 1.0, 0.1779, 0.9387, 1.0, 1.0, 0.1779, 0.9387, 1.0, 1.0, 0.1779, 0.9387, 1.0, 1.0, 0.1779, 0.9387, 1.0, 1.0, 0.1779, 0.9387, 1.0, 1.0, 0.1779, 0.9387, 1.0, 1.0, 0.1779, 0.9387, 1.0, 1.0, 0.1779, 0.9387, 1.0, 1.0, 0.1779, 0.9387, 1.0, 1.0, 0.1779, 0.9387, 1.0, 1.0, 0.1779, 0.9387, 1.0, 1.0, 0.1779, 0.9387, 1.0, 1.0, 0.1779, 0.9387, 1.0, 1.0, 0.1779, 0.9387, 1.0, 1.0, 0.1779, 0.9387, 1.0, 1.0, 0.1779, 0.9387, 1.0, 1.0, 0.1779, 0.9387, 1.0, 1.0, 0.1779, 0.9387, 1.0, 1.0, 0.1779, 0.9387, 1.0, 1.0, 0.1779, 0.9387, 1.0, 1.0, 0.1779, 0.9387, 1.0, 1.0, 0.1779, 0.9387, 1.0, 1.0, 0.1779, 0.9387, 1.0, 1.0, 0.1779, 0.9387, 1.0, 1.0, 0.1779, 0.9387, 1.0, 1.0, 0.1779, 0.9387, 1.0, 1.0, 0.1779, 0.9387, 1.0, 1.0, 0.1779, 0.9387, 1.0, 1.0, 0.1779, 0.9387, 1.0, 1.0, 0.1779, 0.9387, 1.0, 1.0, 0.1779, 0.9387, 1.0, 1.0, 0.1779, 0.9387, 1.0, 1.0, 0.1779, 0.9387, 1.0, 1.0, 0.1779, 0.9387, 1.0, 1.0, 0.1779, 0.9387, 1.0, 1.0, 0.1779, 0.9387, 1.0, 1.0, 0.1779, 0.9387, 1.0, 1.0, 0.1779, 0.9387, 1.0, 1.0, 0.1779, 0.9387, 1.0, 1.0, 0.1779, 0.9387, 1.0, 1.0, 0.1779, 0.9387, 1.0, 1.0, 0.1779, 0.9387, 1.0, 1.0, 0.1779, 0.9387, 1.0, 1.0, 0.1779, 0.9387, 1.0, 1.0, 0.1779, 0.9387, 1.0, 1.0, 0.1779, 0.9387, 1.0, 1.0, 0.1779, 0.9387, 1.0, 1.0, 0.1779, 0.9387, 1.0, 1.0, 0.1779, 0.9387, 1.0, 1.0, 0.1779, 0.9387, 1.0, 1.0, 0.1779, 0.9387, 1.0, 1.0, 0.1779, 0.9387, 1.0, 1.0, 0.1779, 0.9387, 1.0, 1.0, 0.1779, 0.9387, 1.0, 1.0, 0.1779, 0.9387, 1.0, 1.0, 0.1779, 0.9387, 1.0, 1.0, 0.1779, 0.9387, 1.0, 1.0, 0.1779, 0.9387, 1.0, 1.0, 0.1779, 0.9387, 1.0, 1.0, 0.1779, 0.9387, 1.0, 1.0, 0.1779, 0.9387, 1.0, 1.0, 0.1779, 0.9387, 1.0, 1.0, 0.1779, 0.9387, 1.0, 1.0, 0.1779, 0.9387, 1.0, 1.0, 0.1779, 0.9387, 1.0, 1.0, 0.1779, 0.9387, 1.0, 1.0, 0.1779, 0.9387, 1.0, 1.0, 0.1779, 0.9387, 1.0, 1.0, 0.1779, 0.9387, 1.0, 1.0, 0.1779, 0.9387, 1.0, 1.0, 0.1779, 0.9387, 1.0, 1.0, 0.1779, 0.9387, 1.0, 1.0, 0.1779, 0.9387, 1.0, 1.0, 0.1779, 0.9387, 1.0, 1.0, 0.1779, 0.9387, 1.0, 1.0, 0.1779, 0.9387, 1.0, 1.0, 0.1779, 0.9387, 1.0, 1.0, 0.1779, 0.9387, 1.0, 1.0, 0.1779, 0.9387, 1.0, 1.0, 0.1779, 0.9387, 1.0, 1.0, 0.1779, 0.9387, 1.0, 1.0, 0.1779, 0.9387, 1.0, 1.0, 0.1779, 0.9387, 1.0, 1.0, 0.1779, 0.9387, 1.0, 1.0, 0.1779, 0.9387, 1.0, 1.0, 0.1779, 0.9387, 1.0, 1.0, 0.1779, 0.9387, 1.0, 1.0, 0.1779, 0.9387, 1.0, 1.0, 0.1779, 0.9387, 1.0, 1.0, 0.1779, 0.9387, 1.0, 1.0, 0.1779, 0.9387, 1.0, 1.0, 0.1779, 0.9387, 1.0, 1.0, 0.1779, 0.9387, 1.0, 1.0, 0.1779, 0.9387, 1.0, 1.0, 0.1779, 0.9387, 1.0, 1.0, 0.1779, 0.9387, 1.0, 1.0, 0.1779, 0.9387, 1.0, 1.0, 0.1779, 0.9387, 1.0, 1.0, 0.1779, 0.9387, 1.0, 1.0, 0.1779, 0.9387, 1.0, 1.0, 0.1779, 0.9387, 1.0, 1.0, 0.1779, 0.9387, 1.0, 1.0, 0.1779, 0.9387, 1.0, 1.0, 0.1779, 0.9387, 1.0, 1.0, 0.1779, 0.9387, 1.0, 1.0, 0.1779, 0.9387, 1.0, 1.0, 0.1779, 0.9387, 1.0, 1.0, 0.1779, 0.9387, 1.0, 1.0, 0.1779, 0.9387, 1.0, 1.0, 0.1779, 0.9387, 1.0, 1.0, 0.1779, 0.9387, 1.0, 1.0, 0.1779, 0.9387, 1.0, 1.0, 0.1779, 0.9387, 1.0, 1.0, 0.1779, 0.9387, 1.0, 1.0, 0.1779, 0.9387, 1.0, 1.0, 0.1779, 0.9387, 1.0, 1.0, 0.1779, 0.9387, 1.0, 1.0, 0.1779, 0.9387, 1.0, 1.0, 0.1779, 0.9387, 1.0, 1.0, 0.1779, 0.9387, 1.0, 1.0, 0.1779, 0.9387, 1.0, 1.0, 0.1779, 0.9387, 1.0, 1.0, 0.1779, 0.9387, 1.0, 1.0, 0.1779, 0.9387, 1.0, 1.0, 0.1779, 0.9387, 1.0, 1.0, 0.1779, 0.9387, 1.0, 1.0, 0.1779, 0.9387, 1.0, 1.0, 0.1779, 0.9387, 1.0, 1.0, 0.1779, 0.9387, 1.0, 1.0, 0.1779, 0.9387, 1.0, 1.0, 0.1779, 0.9387, 1.0, 1.0, 0.1779, 0.9387, 1.0, 1.0, 0.1779, 0.9387, 1.0, 1.0, 0.1779, 0.9387, 1.0, 1.0, 0.1779, 0.9387, 1.0, 1.0, 0.1779, 0.9387, 1.0, 1.0, 0.1779, 0.9387, 1.0, 1.0, 0.1779, 0.9387, 1.0, 1.0, 0.1779, 0.9387, 1.0, 1.0, 0.1779, 0.9387, 1.0, 1.0, 0.1779, 0.9387, 1.0, 1.0, 0.1779, 0.9387, 1.0, 1.0, 0.1779, 0.9387, 1.0, 1.0, 0.1779, 0.9387, 1.0, 1.0, 0.1779, 0.9387, 1.0, 1.0, 0.1779, 0.9387, 1.0, 1.0, 0.1779, 0.9387, 1.0, 1.0, 0.1779, 0.9387, 1.0, 1.0, 0.1779, 0.9387, 1.0, 1.0, 0.1779, 0.9387, 1.0, 1.0, 0.1779, 0.9387, 1.0, 1.0, 0.1779, 0.9387, 1.0, 1.0, 0.1779, 0.9387, 1.0, 1.0, 0.1779, 0.9387, 1.0, 1.0, 0.1779, 0.9387, 1.0, 1.0, 0.1779, 0.9387, 1.0, 1.0, 0.1779, 0.9387, 1.0, 1.0, 0.1779, 0.9387, 1.0, 1.0, 0.1779, 0.9387, 1.0, 1.0, 0.1779, 0.9387, 1.0, 1.0])
me_cube_001.materials.append(mat_material)
me_cube_001.materials.append(mat_material_001)
me_cube_001.materials.append(mat_material_002)
me_cube_001.materials.append(mat_material_003)
me_cube_001.use_remesh_preserve_volume = False
me_cube_001.use_remesh_preserve_attributes = False
me_cube_001.use_mirror_vertex_groups = False
me_cube_001.use_paint_bone_selection = False
me_cube_001.use_paint_mask = True
me_cube_001.update()
me_cube = bpy.data.meshes.new('Cube')
me_cube.from_pydata([(1.0, 1.0, -1.0), (1.0, -1.0, -1.0), (-1.0, -1.0, -1.0), (-1.0, 1.0, -1.0), (1.0, 1.0, 1.0), (1.0, -1.0, 1.0), (-1.0, -1.0, 1.0), (-1.0, 1.0, 1.0), (1.0, -5.96e-08, -1.0), (1.788e-07, 1.0, -1.0), (1.0, 1.0, 0.0), (0.0, -1.0, -1.0), (1.0, -1.0, 0.0), (-1.0, 2.98e-07, -1.0), (-1.0, -1.0, 0.0), (-1.0, 1.0, 0.0), (1.0, -5.364e-07, 1.0), (2.384e-07, 1.0, 1.0), (-5.364e-07, -1.0, 1.0), (-1.0, 1.788e-07, 1.0), (2.384e-07, 1.0, 0.0), (-1.0, 2.384e-07, 0.0), (-2.98e-07, -1.0, 0.0), (1.0, -2.98e-07, 0.0), (-1.49e-07, -1.788e-07, 1.0), (5.96e-08, 1.192e-07, -1.0)], [], [(11, 13, 25), (19, 18, 24), (16, 12, 23), (18, 14, 22), (21, 7, 15), (20, 3, 15), (20, 7, 17), (10, 17, 4), (0, 20, 10), (21, 3, 13), (14, 13, 2), (6, 21, 14), (22, 2, 11), (12, 11, 1), (5, 22, 12), (23, 1, 8), (10, 8, 0), (4, 23, 10), (24, 5, 16), (17, 16, 4), (7, 24, 17), (9, 13, 3), (8, 9, 0), (8, 11, 25), (11, 2, 13), (19, 6, 18), (16, 5, 12), (18, 6, 14), (21, 19, 7), (20, 9, 3), (20, 15, 7), (10, 20, 17), (0, 9, 20), (21, 15, 3), (14, 21, 13), (6, 19, 21), (22, 14, 2), (12, 22, 11), (5, 18, 22), (23, 12, 1), (10, 23, 8), (4, 16, 23), (24, 18, 5), (17, 24, 16), (7, 19, 24), (9, 25, 13), (8, 25, 9), (8, 1, 11)])
_k = set([(0, 8), (0, 9), (0, 10), (1, 8), (1, 11), (1, 12), (2, 11), (2, 13), (2, 14), (3, 9), (3, 13), (3, 15), (4, 10), (4, 16), (4, 17), (5, 12), (5, 16), (5, 18), (6, 14), (6, 18), (6, 19), (7, 15), (7, 17), (7, 19)])
me_cube.attributes.new('sharp_edge', 'BOOLEAN', 'EDGE').data.foreach_set('value', [ (min(e.vertices), max(e.vertices)) in _k for e in me_cube.edges])
_uv = me_cube.uv_layers.new(name='UVMap')
_uv.uv.foreach_set('vector', [0.3333, 0.8333, 0.1667, 1.0, 0.1667, 0.8333, 0.5, 0.6667, 0.3333, 0.5, 0.5, 0.5, 0.3333, 0.1667, 0.5, 9.934e-09, 0.5, 0.1667, 0.1667, 6.457e-08, 0.3333, 0.1667, 0.1667, 0.1667, 0.8333, 0.1667, 0.6667, 8.941e-08, 0.8333, 4.47e-08, 0.1667, 0.5, 0.3333, 0.6667, 0.1667, 0.6667, 0.1667, 0.5, 2.98e-08, 0.6667, 1.49e-08, 0.5, 0.1667, 0.3333, 1.49e-08, 0.5, 0.0, 0.3333, 0.3333, 0.3333, 0.1667, 0.5, 0.1667, 0.3333, 0.8333, 0.1667, 1.0, 0.0, 1.0, 0.1667, 0.8333, 0.3333, 1.0, 0.1667, 1.0, 0.3333, 0.6667, 0.3333, 0.8333, 0.1667, 0.8333, 0.3333, 0.1667, 0.1667, 0.3333, 0.3333, 0.1667, 0.3333, 1.49e-08, 0.1667, 0.1667, 0.3333, 2.98e-08, 0.3333, 0.0, 1.291e-07, 0.1667, 0.1667, 1.49e-08, 0.1667, 0.5, 0.1667, 0.6667, 1.987e-08, 0.6667, 0.1667, 0.5, 0.3333, 0.6667, 0.1667, 0.6667, 0.3333, 0.3333, 0.3333, 0.5, 0.1667, 0.5, 0.3333, 0.5, 0.5, 0.3333, 0.3333, 0.5, 0.3333, 0.6667, 0.5, 0.5, 0.3333, 0.6667, 0.3333, 0.6667, 0.6667, 0.5, 0.5, 0.6667, 0.5, 9.934e-09, 0.8333, 0.1667, 1.0, 0.0, 1.0, 0.1667, 0.6667, 9.934e-09, 0.8333, 1.987e-08, 0.6667, 0.1667, 0.6667, 0.3333, 0.8333, 0.1667, 0.8333, 0.3333, 0.8333, 0.3333, 1.0, 0.1667, 1.0, 0.5, 0.6667, 0.3333, 0.6667, 0.3333, 0.5, 0.3333, 0.1667, 0.3333, 0.0, 0.5, 9.934e-09, 0.1667, 6.457e-08, 0.3333, 0.0, 0.3333, 0.1667, 0.8333, 0.1667, 0.6667, 0.1667, 0.6667, 8.941e-08, 0.1667, 0.5, 0.3333, 0.5, 0.3333, 0.6667, 0.1667, 0.5, 0.1667, 0.6667, 2.98e-08, 0.6667, 0.1667, 0.3333, 0.1667, 0.5, 1.49e-08, 0.5, 0.3333, 0.3333, 0.3333, 0.5, 0.1667, 0.5, 0.8333, 0.1667, 0.8333, 4.47e-08, 1.0, 0.0, 0.8333, 0.3333, 0.8333, 0.1667, 1.0, 0.1667, 0.6667, 0.3333, 0.6667, 0.1667, 0.8333, 0.1667, 0.1667, 0.1667, 0.3333, 0.1667, 0.3333, 0.3333, 1.49e-08, 0.1667, 0.1667, 0.1667, 0.1667, 0.3333, 0.0, 1.291e-07, 0.1667, 6.457e-08, 0.1667, 0.1667, 0.5, 0.1667, 0.5, 9.934e-09, 0.6667, 1.987e-08, 0.5, 0.3333, 0.5, 0.1667, 0.6667, 0.1667, 0.3333, 0.3333, 0.3333, 0.1667, 0.5, 0.1667, 0.5, 0.5, 0.3333, 0.5, 0.3333, 0.3333, 0.6667, 0.5, 0.5, 0.5, 0.5, 0.3333, 0.6667, 0.6667, 0.5, 0.6667, 0.5, 0.5, 9.934e-09, 0.8333, 0.1667, 0.8333, 0.1667, 1.0, 0.1667, 0.6667, 0.1667, 0.8333, 9.934e-09, 0.8333, 0.1667, 0.6667, 0.3333, 0.6667, 0.3333, 0.8333])
me_cube.materials.append(mat_material_005)
me_cube.use_remesh_preserve_volume = False
me_cube.use_remesh_preserve_attributes = False
me_cube.use_mirror_vertex_groups = False
me_cube.use_paint_bone_selection = False
me_cube.use_paint_mask = True
me_cube.update()

# ---- objects
ob_room = bpy.data.objects.new('Room', me_cube_001)
ob_cube = bpy.data.objects.new('Cube', me_cube)

# ---- transforms, parenting, visibility, modifiers, constraints
ob_room.location = (0.0, 0.0, 2.0)
ob_room.scale = (-2.0, -2.0, -2.0)
ob_room.lock_rotations_4d = False
ob_room.empty_display_type = 'ARROWS'
ob_room.lineart.crease_threshold = 0.0
_m = ob_room.modifiers.new('Set Split Normals', 'NORMAL_EDIT')
ob_cube.location = (-0.3263, 0.7152, 0.5)
ob_cube.scale = (0.5, 0.5, 0.5)
ob_cube.lock_rotations_4d = False
ob_cube.empty_display_type = 'ARROWS'
ob_cube.lineart.crease_threshold = 0.0

# ---- collection membership
col_collection_1.objects.link(ob_room)
col_collection_1.objects.link(ob_cube)

# ---- scene / render settings (as saved in the file)
scene.frame_start = 1; scene.frame_end = 250; scene.frame_set(0)
scene.render.engine = 'BLENDER_EEVEE_NEXT'
scene.render.resolution_percentage = 50
scene.render.dither_intensity = 0.0
scene.cycles.use_denoising = False
scene.cycles.samples = 128
scene.cycles.sampling_pattern = 'TABULATED_SOBOL'
scene.cycles.light_sampling_threshold = 0.0
scene.cycles.use_adaptive_sampling = False
scene.cycles.use_light_tree = False
scene.cycles.blur_glossy = 0.0
scene.cycles.sample_clamp_indirect = 0.0
scene.view_settings.view_transform = 'Standard'
bpy.context.view_layer.update()

# ---- added for rendering (the .blend has no active camera and no usable light): camera, sun
cam_auto = bpy.data.cameras.new('AutoCamera')
cam_auto.lens = 50.0
cam_auto.sensor_width = 36.0
cam_auto.clip_end = 1000.0
ob_auto_camera = bpy.data.objects.new('AutoCamera', cam_auto)
scene.collection.objects.link(ob_auto_camera)
ob_auto_camera.location = (6.41015, -7.69218, 7.12812)
ob_auto_camera.rotation_euler = (1.09748, -7.21219e-08, 0.694738)
scene.camera = ob_auto_camera
light_auto_sun = bpy.data.lights.new('AutoSun', 'SUN')
light_auto_sun.energy = 3.0
light_auto_sun.angle = 0.0523599
ob_auto_sun = bpy.data.objects.new('AutoSun', light_auto_sun)
scene.collection.objects.link(ob_auto_sun)
ob_auto_sun.rotation_euler = (0.872665, 0.174533, 0.523599)
bpy.context.view_layer.update()
